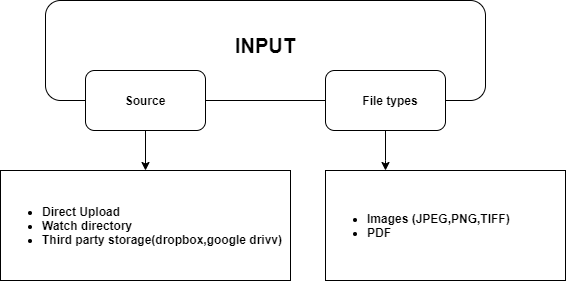

The diagram above was exported from draw.io. Its source (the exported page's mxGraphModel, read from the mxfile embedded in the PNG):
<mxGraphModel dx="868" dy="460" grid="1" gridSize="10" guides="1" tooltips="1" connect="1" arrows="1" fold="1" page="1" pageScale="1" pageWidth="850" pageHeight="1100" math="0" shadow="0">
  <root>
    <mxCell id="0" />
    <mxCell id="1" parent="0" />
    <mxCell id="TR33Vq0H0MvucbsjHPUy-1" value="" style="rounded=1;whiteSpace=wrap;html=1;" parent="1" vertex="1">
      <mxGeometry x="250" y="140" width="440" height="100" as="geometry" />
    </mxCell>
    <mxCell id="vUpp83uwBQCjOogJ0uhF-1" value="INPUT" style="text;html=1;strokeColor=none;fillColor=none;align=center;verticalAlign=middle;whiteSpace=wrap;rounded=0;fontSize=20;fontStyle=1" parent="1" vertex="1">
      <mxGeometry x="375" y="170" width="190" height="30" as="geometry" />
    </mxCell>
    <mxCell id="vUpp83uwBQCjOogJ0uhF-17" value="" style="edgeStyle=orthogonalEdgeStyle;rounded=0;orthogonalLoop=1;jettySize=auto;html=1;fontSize=20;" parent="1" source="vUpp83uwBQCjOogJ0uhF-2" target="vUpp83uwBQCjOogJ0uhF-11" edge="1">
      <mxGeometry relative="1" as="geometry" />
    </mxCell>
    <mxCell id="vUpp83uwBQCjOogJ0uhF-2" value="" style="rounded=1;whiteSpace=wrap;html=1;" parent="1" vertex="1">
      <mxGeometry x="290" y="210" width="120" height="60" as="geometry" />
    </mxCell>
    <mxCell id="vUpp83uwBQCjOogJ0uhF-18" value="" style="edgeStyle=orthogonalEdgeStyle;rounded=0;orthogonalLoop=1;jettySize=auto;html=1;fontSize=20;" parent="1" source="vUpp83uwBQCjOogJ0uhF-3" target="vUpp83uwBQCjOogJ0uhF-14" edge="1">
      <mxGeometry relative="1" as="geometry">
        <Array as="points">
          <mxPoint x="590" y="300" />
          <mxPoint x="590" y="300" />
        </Array>
      </mxGeometry>
    </mxCell>
    <mxCell id="vUpp83uwBQCjOogJ0uhF-3" value="" style="rounded=1;whiteSpace=wrap;html=1;" parent="1" vertex="1">
      <mxGeometry x="530" y="210" width="120" height="60" as="geometry" />
    </mxCell>
    <mxCell id="vUpp83uwBQCjOogJ0uhF-4" value="Source" style="text;html=1;strokeColor=none;fillColor=none;align=center;verticalAlign=middle;whiteSpace=wrap;rounded=0;fontStyle=1" parent="1" vertex="1">
      <mxGeometry x="330" y="230" width="40" height="20" as="geometry" />
    </mxCell>
    <mxCell id="vUpp83uwBQCjOogJ0uhF-5" value="File types" style="text;html=1;strokeColor=none;fillColor=none;align=center;verticalAlign=middle;whiteSpace=wrap;rounded=0;fontStyle=1" parent="1" vertex="1">
      <mxGeometry x="560" y="230" width="70" height="20" as="geometry" />
    </mxCell>
    <mxCell id="vUpp83uwBQCjOogJ0uhF-11" value="&lt;ul&gt;&lt;li&gt;Direct Upload&lt;/li&gt;&lt;li&gt;Watch directory&lt;/li&gt;&lt;li&gt;Third party storage(dropbox,google drivv)&lt;/li&gt;&lt;/ul&gt;" style="text;fillColor=none;html=1;whiteSpace=wrap;verticalAlign=middle;overflow=hidden;rounded=0;strokeColor=#000000;fontStyle=1" parent="1" vertex="1">
      <mxGeometry x="205" y="310" width="290" height="110" as="geometry" />
    </mxCell>
    <mxCell id="vUpp83uwBQCjOogJ0uhF-14" value="&lt;ul&gt;&lt;li&gt;Images (JPEG,PNG,TIFF)&lt;/li&gt;&lt;li&gt;PDF&lt;/li&gt;&lt;/ul&gt;" style="text;fillColor=none;html=1;whiteSpace=wrap;verticalAlign=middle;overflow=hidden;rounded=0;strokeColor=#000000;fontStyle=1" parent="1" vertex="1">
      <mxGeometry x="530" y="310" width="240" height="110" as="geometry" />
    </mxCell>
  </root>
</mxGraphModel>